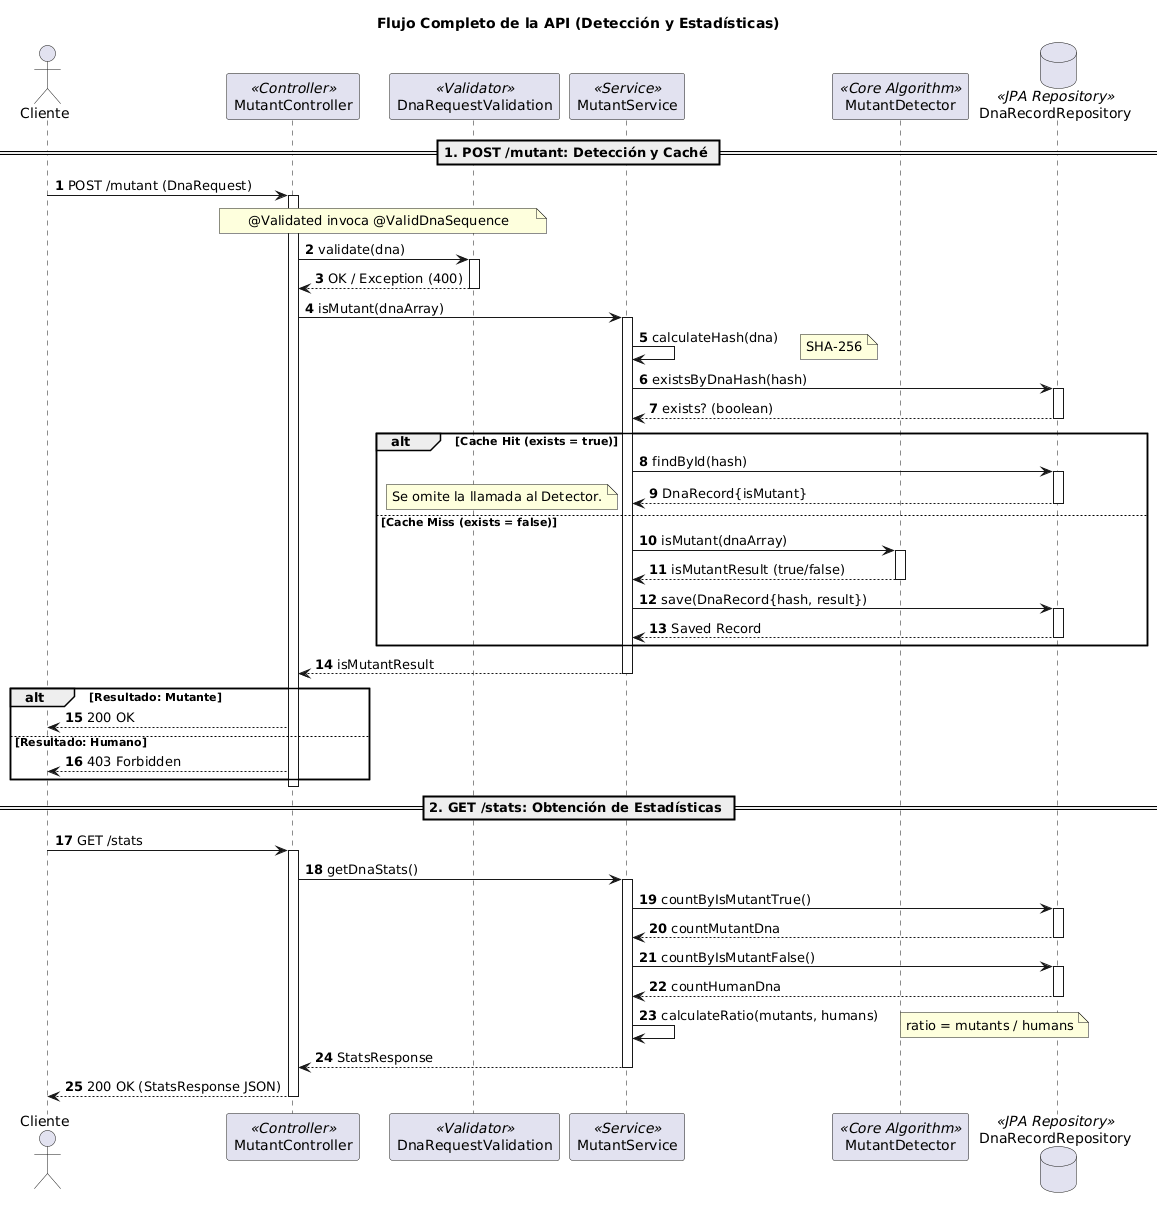

The diagram above was rendered by PlantUML. Its source (embedded in the PNG):
@startuml
title Flujo Completo de la API (Detección y Estadísticas)

actor Cliente
participant MutantController <<Controller>>
participant DnaRequestValidation <<Validator>>
participant MutantService <<Service>>
participant MutantDetector <<Core Algorithm>>
database DnaRecordRepository <<JPA Repository>>

autonumber

== 1. POST /mutant: Detección y Caché ==

Cliente -> MutantController: POST /mutant (DnaRequest)
activate MutantController

note over MutantController, DnaRequestValidation: @Validated invoca @ValidDnaSequence
MutantController -> DnaRequestValidation: validate(dna)
activate DnaRequestValidation
DnaRequestValidation --> MutantController: OK / Exception (400)
deactivate DnaRequestValidation

MutantController -> MutantService: isMutant(dnaArray)
activate MutantService

MutantService -> MutantService: calculateHash(dna)
note right: SHA-256

MutantService -> DnaRecordRepository: existsByDnaHash(hash)
activate DnaRecordRepository
DnaRecordRepository --> MutantService: exists? (boolean)
deactivate DnaRecordRepository

alt **Cache Hit** (exists = true)
    MutantService -> DnaRecordRepository: findById(hash)
    activate DnaRecordRepository
    DnaRecordRepository --> MutantService: DnaRecord{isMutant}
    deactivate DnaRecordRepository
    note left: Se omite la llamada al Detector.
else **Cache Miss** (exists = false)
    MutantService -> MutantDetector: isMutant(dnaArray)
    activate MutantDetector
    MutantDetector --> MutantService: isMutantResult (true/false)
    deactivate MutantDetector
    
    MutantService -> DnaRecordRepository: save(DnaRecord{hash, result})
    activate DnaRecordRepository
    DnaRecordRepository --> MutantService: Saved Record
    deactivate DnaRecordRepository
end

MutantService --> MutantController: isMutantResult
deactivate MutantService

alt **Resultado: Mutante**
    MutantController --> Cliente: 200 OK
else **Resultado: Humano**
    MutantController --> Cliente: 403 Forbidden
end
deactivate MutantController

== 2. GET /stats: Obtención de Estadísticas ==

Cliente -> MutantController: GET /stats
activate MutantController

MutantController -> MutantService: getDnaStats()
activate MutantService

MutantService -> DnaRecordRepository: countByIsMutantTrue()
activate DnaRecordRepository
DnaRecordRepository --> MutantService: countMutantDna
deactivate DnaRecordRepository

MutantService -> DnaRecordRepository: countByIsMutantFalse()
activate DnaRecordRepository
DnaRecordRepository --> MutantService: countHumanDna
deactivate DnaRecordRepository

MutantService -> MutantService: calculateRatio(mutants, humans)
note right: ratio = mutants / humans

MutantService --> MutantController: StatsResponse
deactivate MutantService

MutantController --> Cliente: 200 OK (StatsResponse JSON)
deactivate MutantController
@enduml